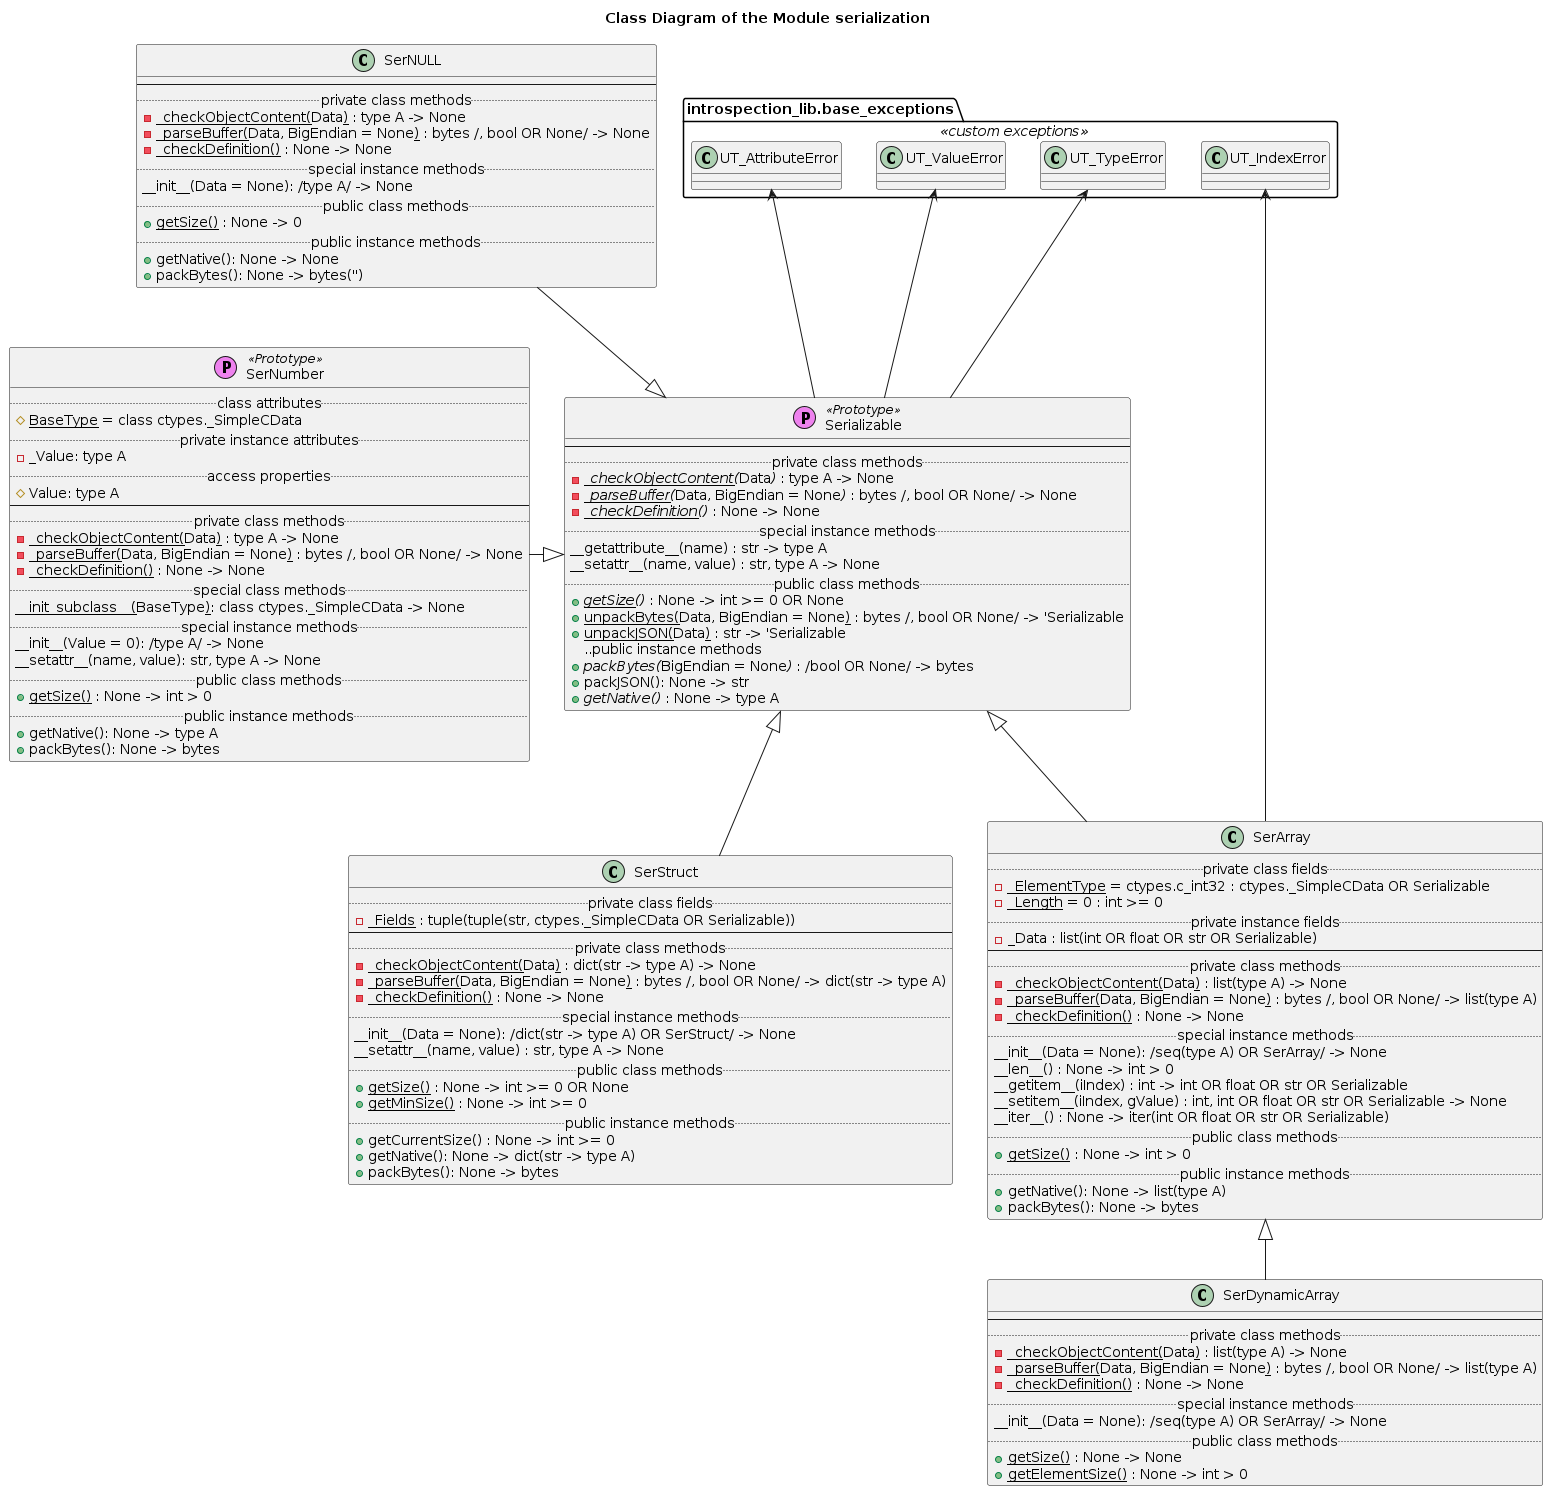

The diagram above was rendered by PlantUML. Its source (embedded in the PNG):
@startuml serialization_classes

title Class Diagram of the Module serialization

!if %not(%variable_exists("$CLASSES"))
    !include ../Templates/Classes2.cuml
!endif

namespace introspection_lib.base_exceptions <<custom exceptions>> {
    class UT_TypeError
    class UT_ValueError
    class UT_AttributeError
    class UT_IndexError
}

!if $is_not_defined("$SERIALIZABLE")
    !include ./serializable.iuml
!endif

introspection_lib.base_exceptions.UT_TypeError <-- Serializable
introspection_lib.base_exceptions.UT_ValueError <-- Serializable
introspection_lib.base_exceptions.UT_AttributeError <-- Serializable

!if $is_not_defined("$SERNULL")
    !include ./sernull.iuml
!endif

!if $is_not_defined("$SERSTRUCT")
    !include ./serstruct.iuml
!endif

!if $is_not_defined("$SERARRAY")
    !include ./serarray.iuml
!endif

!if $is_not_defined("$SERNUMBER")
    !include ./sernumber.iuml
!endif

introspection_lib.base_exceptions.UT_IndexError <--- SerArray

SerNULL --|> Serializable

SerNumber -|> Serializable

Serializable <|-- SerStruct

Serializable <|-- SerArray

!if $is_not_defined("$SERDYNAMICARRAY")
    !include ./serdynamicarray.iuml
!endif

SerArray <|-- SerDynamicArray

@enduml